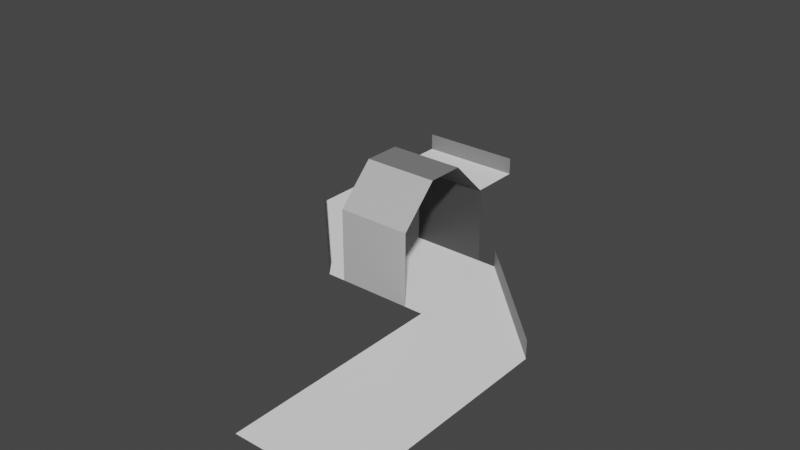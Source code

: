 # Source: level_01.blend  (saved by Blender 3.1.7; exported with 4.5.12 LTS)
import bpy
from mathutils import Matrix  # noqa: F401  (used for matrix-valued properties, if any)

bpy.ops.wm.read_factory_settings(use_empty=True)
scene = bpy.context.scene
scene.name = 'Scene'

# ---- collections
col_collection = bpy.data.collections.new('Collection'); scene.collection.children.link(col_collection)

# ---- materials (node trees are filled in below, after node groups)
mat_m0 = bpy.data.materials.new('M0')
mat_m0.use_transparent_shadow = False
mat_m1 = bpy.data.materials.new('M1')
mat_m1.use_transparent_shadow = False
mat_m2 = bpy.data.materials.new('M2')
mat_m2.use_transparent_shadow = False
mat_m3 = bpy.data.materials.new('M3')
mat_m3.use_transparent_shadow = False
mat_m4 = bpy.data.materials.new('M4')
mat_m4.use_transparent_shadow = False

# ---- material node trees
mat_m0.use_nodes = True; mat_m0.node_tree.nodes.clear()
_N = mat_m0.node_tree.nodes; _L = mat_m0.node_tree.links
n0 = _N.new('ShaderNodeBsdfPrincipled'); n0.name = 'Principled BSDF'; n0.location = (10, 300)
n0.distribution = 'GGX'
n0.subsurface_method = 'RANDOM_WALK_SKIN'
n0.inputs[0].default_value = (0.0, 0.0, 0.0, 1.0)
n0.inputs[3].default_value = 1.45
n0.inputs[27].default_value = (0.0, 0.0, 0.0, 1.0)
n0.inputs[28].default_value = 1.0
n1 = _N.new('ShaderNodeOutputMaterial'); n1.name = 'Material Output'; n1.location = (300, 300)
_L.new(n0.outputs[0], n1.inputs[0])
n1.is_active_output = True
mat_m1.use_nodes = True; mat_m1.node_tree.nodes.clear()
_N = mat_m1.node_tree.nodes; _L = mat_m1.node_tree.links
n0 = _N.new('ShaderNodeBsdfPrincipled'); n0.name = 'Principled BSDF'; n0.location = (10, 300)
n0.distribution = 'GGX'
n0.subsurface_method = 'RANDOM_WALK_SKIN'
n0.inputs[0].default_value = (0.05127, 0.05127, 0.05127, 1.0)
n0.inputs[3].default_value = 1.45
n0.inputs[27].default_value = (0.0, 0.0, 0.0, 1.0)
n0.inputs[28].default_value = 1.0
n1 = _N.new('ShaderNodeOutputMaterial'); n1.name = 'Material Output'; n1.location = (300, 300)
_L.new(n0.outputs[0], n1.inputs[0])
n1.is_active_output = True
mat_m2.use_nodes = True; mat_m2.node_tree.nodes.clear()
_N = mat_m2.node_tree.nodes; _L = mat_m2.node_tree.links
n0 = _N.new('ShaderNodeBsdfPrincipled'); n0.name = 'Principled BSDF'; n0.location = (10, 300)
n0.distribution = 'GGX'
n0.subsurface_method = 'RANDOM_WALK_SKIN'
n0.inputs[0].default_value = (0.2159, 0.2159, 0.2159, 1.0)
n0.inputs[3].default_value = 1.45
n0.inputs[27].default_value = (0.0, 0.0, 0.0, 1.0)
n0.inputs[28].default_value = 1.0
n1 = _N.new('ShaderNodeOutputMaterial'); n1.name = 'Material Output'; n1.location = (300, 300)
_L.new(n0.outputs[0], n1.inputs[0])
n1.is_active_output = True
mat_m3.use_nodes = True; mat_m3.node_tree.nodes.clear()
_N = mat_m3.node_tree.nodes; _L = mat_m3.node_tree.links
n0 = _N.new('ShaderNodeBsdfPrincipled'); n0.name = 'Principled BSDF'; n0.location = (10, 300)
n0.distribution = 'GGX'
n0.subsurface_method = 'RANDOM_WALK_SKIN'
n0.inputs[0].default_value = (0.5271, 0.5271, 0.5271, 1.0)
n0.inputs[3].default_value = 1.45
n0.inputs[27].default_value = (0.0, 0.0, 0.0, 1.0)
n0.inputs[28].default_value = 1.0
n1 = _N.new('ShaderNodeOutputMaterial'); n1.name = 'Material Output'; n1.location = (300, 300)
_L.new(n0.outputs[0], n1.inputs[0])
n1.is_active_output = True
mat_m4.use_nodes = True; mat_m4.node_tree.nodes.clear()
_N = mat_m4.node_tree.nodes; _L = mat_m4.node_tree.links
n0 = _N.new('ShaderNodeBsdfPrincipled'); n0.name = 'Principled BSDF'; n0.location = (10, 300)
n0.distribution = 'GGX'
n0.subsurface_method = 'RANDOM_WALK_SKIN'
n0.inputs[0].default_value = (1.0, 1.0, 1.0, 1.0)
n0.inputs[3].default_value = 1.45
n0.inputs[27].default_value = (0.0, 0.0, 0.0, 1.0)
n0.inputs[28].default_value = 1.0
n1 = _N.new('ShaderNodeOutputMaterial'); n1.name = 'Material Output'; n1.location = (300, 300)
_L.new(n0.outputs[0], n1.inputs[0])
n1.is_active_output = True

# ---- world
world_world = bpy.data.worlds.new('World'); scene.world = world_world
world_world.use_nodes = True; world_world.node_tree.nodes.clear()
_N = world_world.node_tree.nodes; _L = world_world.node_tree.links
n0 = _N.new('ShaderNodeOutputWorld'); n0.name = 'World Output'; n0.location = (300, 300)
n1 = _N.new('ShaderNodeBackground'); n1.name = 'Background'; n1.location = (10, 300)
n1.inputs[0].default_value = (0.05088, 0.05088, 0.05088, 1.0)
_L.new(n1.outputs[0], n0.inputs[0])
n0.is_active_output = True
world_world.color = (0.05088, 0.05088, 0.05088)
world_world.use_sun_shadow = False
world_world.sun_shadow_jitter_overblur = 0.0

# ---- meshes
me_plane_001 = bpy.data.meshes.new('Plane.001')
me_plane_001.from_pydata([(-3.0, -6.0, 0.0), (3.0, 0.0, 0.0), (9.0, 12.0, 0.0), (9.0, 6.0, 0.0), (13.0, 6.0, 0.0), (13.0, 12.0, 0.0), (13.0, 6.0, 1.0), (13.0, 12.0, 1.0), (9.0, 8.5, 0.0), (9.5, 8.0, 0.0), (9.0, 9.5, 0.0), (9.5, 10.0, 0.0), (10.5, 8.0, 0.0), (11.0, 8.5, 0.0), (10.5, 10.0, 0.0), (11.0, 9.5, 0.0), (3.0, 6.0, 0.0), (3.0, 12.0, 0.0), (-3.0, 6.0, 0.0), (-3.0, 0.0, 0.0), (-9.0, -6.0, 0.0), (-9.0, 0.0, 0.0), (-15.0, -6.0, 0.0), (-15.0, 0.0, 0.0), (-3.0, -6.0, 1.0), (3.0, 0.0, 1.0), (3.0, 12.0, 1.0), (-3.0, 6.0, 1.0), (-3.0, 5.0, 0.0), (-3.0, 1.0, 0.0), (-3.0, 5.0, 4.0), (-3.0, 1.0, 4.0), (-1.0, 5.0, 6.0), (-1.0, 1.0, 6.0), (1.0, 5.0, 6.0), (1.0, 1.0, 6.0), (3.0, 5.0, 4.0), (3.0, 1.0, 4.0), (3.0, 5.0, 0.0), (3.0, 1.0, 0.0)], [], [(5, 4, 6, 7), (15, 14, 11, 10, 2, 5, 4, 3, 8, 9, 12, 13), (3, 16, 1, 0, 19, 18, 17, 2), (19, 0, 20, 21), (21, 20, 22, 23), (17, 18, 27, 26), (0, 1, 25, 24), (29, 28, 30, 31), (31, 30, 32, 33), (33, 32, 34, 35), (35, 34, 36, 37), (38, 39, 37, 36)])
me_plane_001.polygons.foreach_set('material_index', [2, 4, 4, 4, 4, 2, 2, 3, 3, 2, 1, 1])
_uv = me_plane_001.uv_layers.new(name='UVMap')
_uv.uv.foreach_set('vector', [0.0, 0.0, 0.0, 0.0, 0.0, 0.0, 0.0, 0.0, 0.0, 0.0, 0.0, 0.0, 0.0, 0.0, 0.0, 0.0, 0.0, 0.0, 0.0, 0.0, 0.0, 0.0, 0.0, 0.0, 0.0, 0.0, 0.0, 0.0, 0.0, 0.0, 0.0, 0.0, 0.0, 0.0, 0.0, 0.0, 0.0, 0.0, 0.0, 0.0, 0.0, 0.0, 0.0, 0.0, 0.0, 0.0, 0.0, 0.0, 0.0, 0.0, 0.0, 0.0, 0.0, 0.0, 0.0, 0.0, 0.0, 0.0, 0.0, 0.0, 0.0, 0.0, 0.0, 0.0, 0.0, 0.0, 0.0, 0.0, 0.0, 0.0, 0.0, 0.0, 0.0, 0.0, 0.0, 0.0, 0.0, 0.0, 0.0, 0.0, 0.0, 0.0, 0.0, 0.0, 0.0, 0.0, 0.0, 0.0, 0.0, 0.0, 0.0, 0.0, 0.0, 0.0, 0.0, 0.0, 0.0, 0.0, 0.0, 0.0, 0.0, 0.0, 0.0, 0.0, 0.0, 0.0, 0.0, 0.0, 0.0, 0.0, 0.0, 0.0, 0.0, 0.0, 0.0, 0.0, 0.0, 0.0, 0.0, 0.0])
me_plane_001.materials.append(mat_m0)
me_plane_001.materials.append(mat_m1)
me_plane_001.materials.append(mat_m2)
me_plane_001.materials.append(mat_m3)
me_plane_001.materials.append(mat_m4)
me_plane_001.use_remesh_fix_poles = True
me_plane_001.use_remesh_preserve_attributes = False
me_plane_001.update()

# ---- objects
ob_level = bpy.data.objects.new('Level', me_plane_001)

# ---- transforms, parenting, visibility, modifiers, constraints
ob_level.location = (0.0, 0.0, 0.0)
ob_level.rotation_euler = (0.0, -0.0, 1.571)
_m = ob_level.modifiers.new('Triangulate', 'TRIANGULATE')
_m.quad_method = 'BEAUTY'

# ---- collection membership
col_collection.objects.link(ob_level)

# ---- scene / render settings (as saved in the file)
scene.frame_start = 1; scene.frame_end = 250; scene.frame_set(1)
scene.render.engine = 'BLENDER_EEVEE_NEXT'
scene.cycles.sampling_pattern = 'TABULATED_SOBOL'
scene.cycles.use_light_tree = False
scene.view_settings.view_transform = 'Filmic'
bpy.context.view_layer.update()

# ---- added for rendering (the .blend has no active camera and no usable light): camera, sun
cam_auto = bpy.data.cameras.new('AutoCamera')
cam_auto.lens = 50.0
cam_auto.sensor_width = 36.0
cam_auto.clip_end = 1000.0
ob_auto_camera = bpy.data.objects.new('AutoCamera', cam_auto)
scene.collection.objects.link(ob_auto_camera)
ob_auto_camera.location = (28.2939, -38.5527, 28.0352)
ob_auto_camera.rotation_euler = (1.09748, -7.21219e-08, 0.694738)
scene.camera = ob_auto_camera
light_auto_sun = bpy.data.lights.new('AutoSun', 'SUN')
light_auto_sun.energy = 3.0
light_auto_sun.angle = 0.0523599
ob_auto_sun = bpy.data.objects.new('AutoSun', light_auto_sun)
scene.collection.objects.link(ob_auto_sun)
ob_auto_sun.rotation_euler = (0.872665, 0.174533, 0.523599)
bpy.context.view_layer.update()
